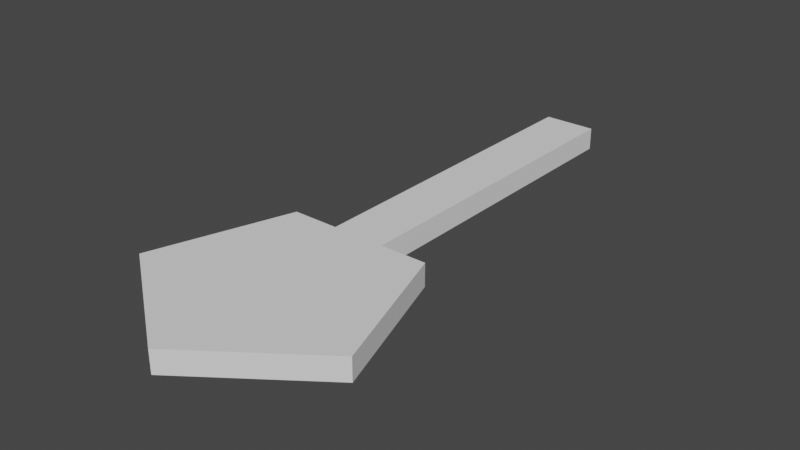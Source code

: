 # Source: Key.blend  (saved by Blender 3.5.10; exported with 4.5.12 LTS)
import bpy
from mathutils import Matrix  # noqa: F401  (used for matrix-valued properties, if any)

bpy.ops.wm.read_factory_settings(use_empty=True)
scene = bpy.context.scene
scene.name = 'Scene'

# ---- collections
col_collection = bpy.data.collections.new('Collection'); scene.collection.children.link(col_collection)

# ---- world
world_world = bpy.data.worlds.new('World'); scene.world = world_world
world_world.use_nodes = True; world_world.node_tree.nodes.clear()
_N = world_world.node_tree.nodes; _L = world_world.node_tree.links
n0 = _N.new('ShaderNodeOutputWorld'); n0.name = 'World Output'; n0.location = (300, 300)
n1 = _N.new('ShaderNodeBackground'); n1.name = 'Background'; n1.location = (10, 300)
n1.inputs[0].default_value = (0.05088, 0.05088, 0.05088, 1.0)
_L.new(n1.outputs[0], n0.inputs[0])
n0.is_active_output = True
world_world.color = (0.05088, 0.05088, 0.05088)
world_world.use_sun_shadow = False
world_world.sun_shadow_jitter_overblur = 0.0

# ---- meshes
me_cube_001 = bpy.data.meshes.new('Cube.001')
me_cube_001.from_pydata([(-0.4633, -1.0, 0.0), (-0.4633, -1.0, 0.3944), (-0.4633, 4.9, 0.0), (-0.4633, 4.9, 0.3944), (0.4633, -1.0, 0.0), (0.4633, -1.0, 0.3944), (0.4633, 4.9, 0.0), (0.4633, 4.9, 0.3944), (-3.292e-07, -4.944, 0.0), (2.074, -3.438, 0.0), (1.282, -1.0, 0.0), (-1.282, -1.0, 0.0), (-2.074, -3.438, 0.0), (-3.292e-07, -4.944, 0.3944), (2.074, -3.438, 0.3944), (1.282, -1.0, 0.3944), (-1.282, -1.0, 0.3944), (-2.074, -3.438, 0.3944)], [], [(0, 1, 3, 2), (2, 3, 7, 6), (6, 7, 5, 4), (4, 5, 1, 0), (2, 6, 4, 0), (7, 3, 1, 5), (8, 13, 17, 12), (11, 16, 15, 10), (9, 14, 13, 8), (12, 17, 16, 11), (10, 15, 14, 9), (13, 14, 17), (15, 16, 17, 14), (10, 9, 11), (9, 8, 12, 11)])
_uv = me_cube_001.uv_layers.new(name='UVMap')
_uv.uv.foreach_set('vector', [0.375, 0.0, 0.625, 0.0, 0.625, 0.25, 0.375, 0.25, 0.375, 0.25, 0.625, 0.25, 0.625, 0.5, 0.375, 0.5, 0.375, 0.5, 0.625, 0.5, 0.625, 0.75, 0.375, 0.75, 0.375, 0.75, 0.625, 0.75, 0.625, 1.0, 0.375, 1.0, 0.125, 0.5, 0.375, 0.5, 0.375, 0.75, 0.125, 0.75, 0.625, 0.5, 0.875, 0.5, 0.875, 0.75, 0.625, 0.75, 0.0, 0.0, 0.0, 0.0, 0.0, 0.0, 0.0, 0.0, 0.0, 0.0, 0.0, 0.0, 0.0, 0.0, 0.0, 0.0, 0.0, 0.0, 0.0, 0.0, 0.0, 0.0, 0.0, 0.0, 0.0, 0.0, 0.0, 0.0, 0.0, 0.0, 0.0, 0.0, 0.0, 0.0, 0.0, 0.0, 0.0, 0.0, 0.0, 0.0, 0.0, 0.0, 0.0, 0.0, 0.0, 0.0, 0.0, 0.0, 0.0, 0.0, 0.0, 0.0, 0.0, 0.0, 0.0, 0.0, 0.0, 0.0, 0.0, 0.0, 0.0, 0.0, 0.0, 0.0, 0.0, 0.0, 0.0, 0.0])
me_cube_001.update()

# ---- objects
ob_cube = bpy.data.objects.new('Cube', me_cube_001)

# ---- transforms, parenting, visibility, modifiers, constraints
ob_cube.location = (0.0, 0.2028, 0.0)
ob_cube.scale = (0.07338, 0.07338, 0.07338)

# ---- collection membership
col_collection.objects.link(ob_cube)

# ---- scene / render settings (as saved in the file)
scene.frame_start = 1; scene.frame_end = 250; scene.frame_set(1)
scene.render.engine = 'BLENDER_EEVEE_NEXT'
scene.cycles.sampling_pattern = 'TABULATED_SOBOL'
scene.view_settings.view_transform = 'Filmic'
bpy.context.view_layer.update()

# ---- added for rendering (the .blend has no active camera and no usable light): camera, sun
cam_auto = bpy.data.cameras.new('AutoCamera')
cam_auto.lens = 50.0
cam_auto.sensor_width = 36.0
cam_auto.clip_end = 1000.0
ob_auto_camera = bpy.data.objects.new('AutoCamera', cam_auto)
scene.collection.objects.link(ob_auto_camera)
ob_auto_camera.location = (0.725782, -0.66973, 0.595098)
ob_auto_camera.rotation_euler = (1.09748, -7.21219e-08, 0.694738)
scene.camera = ob_auto_camera
light_auto_sun = bpy.data.lights.new('AutoSun', 'SUN')
light_auto_sun.energy = 3.0
light_auto_sun.angle = 0.0523599
ob_auto_sun = bpy.data.objects.new('AutoSun', light_auto_sun)
scene.collection.objects.link(ob_auto_sun)
ob_auto_sun.rotation_euler = (0.872665, 0.174533, 0.523599)
bpy.context.view_layer.update()

